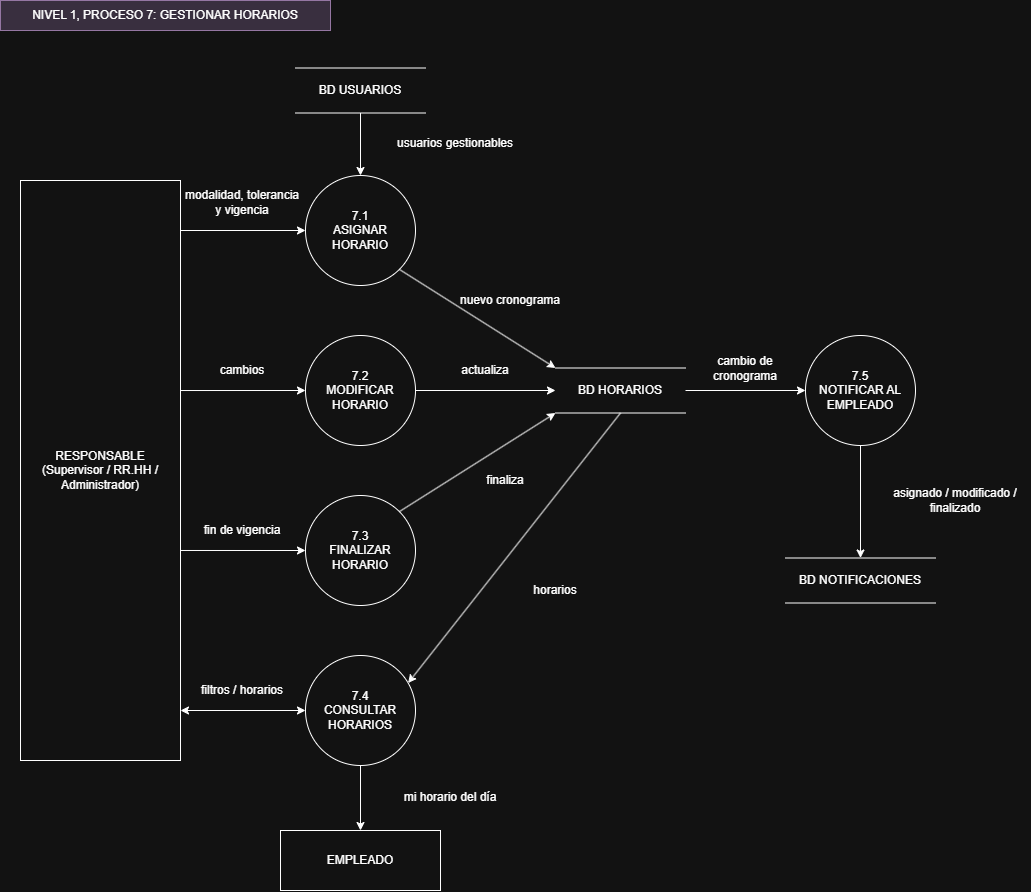

The diagram above was exported from draw.io. Its source (the exported page's mxGraphModel, read from the mxfile embedded in the PNG):
<mxGraphModel dx="1065" dy="1073" grid="0" gridSize="10" guides="1" tooltips="1" connect="1" arrows="1" fold="1" page="1" pageScale="1" pageWidth="1100" pageHeight="900" math="0" shadow="0">
  <root>
    <mxCell id="0" />
    <mxCell id="1" parent="0" />
    <mxCell id="c1" parent="1" style="text;html=1;align=center;verticalAlign=middle;whiteSpace=wrap;rounded=0;fillColor=#e1d5e7;strokeColor=#9673a6;" value="NIVEL 1, PROCESO 7: GESTIONAR HORARIOS" vertex="1">
      <mxGeometry height="30" width="330" x="20" y="20" as="geometry" />
    </mxCell>
    <mxCell id="bu" parent="1" style="shape=partialRectangle;whiteSpace=wrap;html=1;left=0;right=0;fillColor=none;" value="BD USUARIOS" vertex="1">
      <mxGeometry height="45" width="130" x="315" y="87.5" as="geometry" />
    </mxCell>
    <mxCell id="rp" parent="1" style="rounded=0;whiteSpace=wrap;html=1;" value="RESPONSABLE&lt;div&gt;(Supervisor / RR.HH / Administrador)&lt;/div&gt;" vertex="1">
      <mxGeometry height="580" width="160" x="40" y="200" as="geometry" />
    </mxCell>
    <mxCell id="p71" parent="1" style="ellipse;whiteSpace=wrap;html=1;aspect=fixed;" value="7.1&lt;div&gt;ASIGNAR HORARIO&lt;/div&gt;" vertex="1">
      <mxGeometry height="110" width="110" x="325" y="195" as="geometry" />
    </mxCell>
    <mxCell id="p72" parent="1" style="ellipse;whiteSpace=wrap;html=1;aspect=fixed;" value="7.2&lt;div&gt;MODIFICAR HORARIO&lt;/div&gt;" vertex="1">
      <mxGeometry height="110" width="110" x="325" y="355" as="geometry" />
    </mxCell>
    <mxCell id="p73" parent="1" style="ellipse;whiteSpace=wrap;html=1;aspect=fixed;" value="7.3&lt;div&gt;FINALIZAR HORARIO&lt;/div&gt;" vertex="1">
      <mxGeometry height="110" width="110" x="325" y="515" as="geometry" />
    </mxCell>
    <mxCell id="p74" parent="1" style="ellipse;whiteSpace=wrap;html=1;aspect=fixed;" value="7.4&lt;div&gt;CONSULTAR HORARIOS&lt;/div&gt;" vertex="1">
      <mxGeometry height="110" width="110" x="325" y="675" as="geometry" />
    </mxCell>
    <mxCell id="bh" parent="1" style="shape=partialRectangle;whiteSpace=wrap;html=1;left=0;right=0;fillColor=none;" value="BD HORARIOS" vertex="1">
      <mxGeometry height="45" width="130" x="575" y="387.5" as="geometry" />
    </mxCell>
    <mxCell id="p75" parent="1" style="ellipse;whiteSpace=wrap;html=1;aspect=fixed;" value="7.5&lt;div&gt;NOTIFICAR AL EMPLEADO&lt;/div&gt;" vertex="1">
      <mxGeometry height="110" width="110" x="825" y="355" as="geometry" />
    </mxCell>
    <mxCell id="bn" parent="1" style="shape=partialRectangle;whiteSpace=wrap;html=1;left=0;right=0;fillColor=none;" value="BD NOTIFICACIONES" vertex="1">
      <mxGeometry height="45" width="150" x="805" y="577.5" as="geometry" />
    </mxCell>
    <mxCell id="em" parent="1" style="rounded=0;whiteSpace=wrap;html=1;" value="EMPLEADO" vertex="1">
      <mxGeometry height="60" width="160" x="300" y="850" as="geometry" />
    </mxCell>
    <mxCell id="e2" edge="1" parent="1" source="rp" style="endArrow=classic;html=1;rounded=0;jumpStyle=arc;jumpSize=8;exitX=1.0;exitY=0.0862;exitDx=0;exitDy=0;exitPerimeter=0;entryX=0.0;entryY=0.5;entryDx=0;entryDy=0;entryPerimeter=0;" target="p71" value="">
      <mxGeometry relative="1" as="geometry" />
    </mxCell>
    <mxCell id="c3" parent="1" style="text;html=1;align=center;verticalAlign=middle;whiteSpace=wrap;rounded=0;" value="modalidad, tolerancia y vigencia" vertex="1">
      <mxGeometry height="40" width="120" x="202" y="202" as="geometry" />
    </mxCell>
    <mxCell id="e4" edge="1" parent="1" source="rp" style="endArrow=classic;html=1;rounded=0;jumpStyle=arc;jumpSize=8;exitX=1.0;exitY=0.3621;exitDx=0;exitDy=0;exitPerimeter=0;entryX=0.0;entryY=0.5;entryDx=0;entryDy=0;entryPerimeter=0;" target="p72" value="">
      <mxGeometry relative="1" as="geometry" />
    </mxCell>
    <mxCell id="c5" parent="1" style="text;html=1;align=center;verticalAlign=middle;whiteSpace=wrap;rounded=0;" value="cambios" vertex="1">
      <mxGeometry height="30" width="100" x="212" y="375" as="geometry" />
    </mxCell>
    <mxCell id="e6" edge="1" parent="1" source="rp" style="endArrow=classic;html=1;rounded=0;jumpStyle=arc;jumpSize=8;exitX=1.0;exitY=0.6379;exitDx=0;exitDy=0;exitPerimeter=0;entryX=0.0;entryY=0.5;entryDx=0;entryDy=0;entryPerimeter=0;" target="p73" value="">
      <mxGeometry relative="1" as="geometry" />
    </mxCell>
    <mxCell id="c7" parent="1" style="text;html=1;align=center;verticalAlign=middle;whiteSpace=wrap;rounded=0;" value="fin de vigencia" vertex="1">
      <mxGeometry height="30" width="110" x="207" y="535" as="geometry" />
    </mxCell>
    <mxCell id="e8" edge="1" parent="1" source="rp" style="endArrow=classic;html=1;rounded=0;startArrow=classic;startFill=1;jumpStyle=arc;jumpSize=8;exitX=1.0;exitY=0.9138;exitDx=0;exitDy=0;exitPerimeter=0;entryX=0.0;entryY=0.5;entryDx=0;entryDy=0;entryPerimeter=0;" target="p74" value="">
      <mxGeometry relative="1" as="geometry" />
    </mxCell>
    <mxCell id="c9" parent="1" style="text;html=1;align=center;verticalAlign=middle;whiteSpace=wrap;rounded=0;" value="filtros / horarios" vertex="1">
      <mxGeometry height="30" width="120" x="202" y="695" as="geometry" />
    </mxCell>
    <mxCell id="e10" edge="1" parent="1" source="bu" style="endArrow=classic;html=1;rounded=0;jumpStyle=arc;jumpSize=8;exitX=0.5;exitY=1.0;exitDx=0;exitDy=0;exitPerimeter=0;entryX=0.5;entryY=0.0;entryDx=0;entryDy=0;entryPerimeter=0;" target="p71" value="">
      <mxGeometry relative="1" as="geometry" />
    </mxCell>
    <mxCell id="c11" parent="1" style="text;html=1;align=center;verticalAlign=middle;whiteSpace=wrap;rounded=0;" value="usuarios gestionables" vertex="1">
      <mxGeometry height="30" width="140" x="405" y="148" as="geometry" />
    </mxCell>
    <mxCell id="e12" edge="1" parent="1" source="p71" style="endArrow=classic;html=1;rounded=0;jumpStyle=arc;jumpSize=8;exitX=0.8536;exitY=0.8536;exitDx=0;exitDy=0;exitPerimeter=0;entryX=0.0;entryY=0.0;entryDx=0;entryDy=0;entryPerimeter=0;" target="bh" value="">
      <mxGeometry relative="1" as="geometry" />
    </mxCell>
    <mxCell id="c13" parent="1" style="text;html=1;align=center;verticalAlign=middle;whiteSpace=wrap;rounded=0;" value="nuevo cronograma" vertex="1">
      <mxGeometry height="30" width="110" x="475" y="305" as="geometry" />
    </mxCell>
    <mxCell id="e14" edge="1" parent="1" source="p72" style="endArrow=classic;html=1;rounded=0;jumpStyle=arc;jumpSize=8;exitX=1.0;exitY=0.5;exitDx=0;exitDy=0;exitPerimeter=0;entryX=0.0;entryY=0.5;entryDx=0;entryDy=0;entryPerimeter=0;" target="bh" value="">
      <mxGeometry relative="1" as="geometry" />
    </mxCell>
    <mxCell id="c15" parent="1" style="text;html=1;align=center;verticalAlign=middle;whiteSpace=wrap;rounded=0;" value="actualiza" vertex="1">
      <mxGeometry height="30" width="90" x="460" y="375" as="geometry" />
    </mxCell>
    <mxCell id="e16" edge="1" parent="1" source="p73" style="endArrow=classic;html=1;rounded=0;jumpStyle=arc;jumpSize=8;exitX=0.8536;exitY=0.1464;exitDx=0;exitDy=0;exitPerimeter=0;entryX=0.0;entryY=1.0;entryDx=0;entryDy=0;entryPerimeter=0;" target="bh" value="">
      <mxGeometry relative="1" as="geometry" />
    </mxCell>
    <mxCell id="c17" parent="1" style="text;html=1;align=center;verticalAlign=middle;whiteSpace=wrap;rounded=0;" value="finaliza" vertex="1">
      <mxGeometry height="30" width="90" x="480" y="485" as="geometry" />
    </mxCell>
    <mxCell id="e18" edge="1" parent="1" source="bh" style="endArrow=classic;html=1;rounded=0;jumpStyle=arc;jumpSize=8;exitX=0.5;exitY=1.0;exitDx=0;exitDy=0;exitPerimeter=0;entryX=0.933;entryY=0.25;entryDx=0;entryDy=0;entryPerimeter=0;" target="p74" value="">
      <mxGeometry relative="1" as="geometry" />
    </mxCell>
    <mxCell id="c19" parent="1" style="text;html=1;align=center;verticalAlign=middle;whiteSpace=wrap;rounded=0;" value="horarios" vertex="1">
      <mxGeometry height="30" width="90" x="530" y="595" as="geometry" />
    </mxCell>
    <mxCell id="e20" edge="1" parent="1" source="p74" style="endArrow=classic;html=1;rounded=0;jumpStyle=arc;jumpSize=8;exitX=0.5;exitY=1.0;exitDx=0;exitDy=0;exitPerimeter=0;entryX=0.5;entryY=0.0;entryDx=0;entryDy=0;entryPerimeter=0;" target="em" value="">
      <mxGeometry relative="1" as="geometry" />
    </mxCell>
    <mxCell id="c21" parent="1" style="text;html=1;align=center;verticalAlign=middle;whiteSpace=wrap;rounded=0;" value="mi horario del día" vertex="1">
      <mxGeometry height="30" width="130" x="405" y="802" as="geometry" />
    </mxCell>
    <mxCell id="e22" edge="1" parent="1" source="bh" style="endArrow=classic;html=1;rounded=0;jumpStyle=arc;jumpSize=8;exitX=1.0;exitY=0.5;exitDx=0;exitDy=0;exitPerimeter=0;entryX=0.0;entryY=0.5;entryDx=0;entryDy=0;entryPerimeter=0;" target="p75" value="">
      <mxGeometry relative="1" as="geometry" />
    </mxCell>
    <mxCell id="c23" parent="1" style="text;html=1;align=center;verticalAlign=middle;whiteSpace=wrap;rounded=0;" value="cambio de cronograma" vertex="1">
      <mxGeometry height="30" width="120" x="705" y="373" as="geometry" />
    </mxCell>
    <mxCell id="e24" edge="1" parent="1" source="p75" style="endArrow=classic;html=1;rounded=0;jumpStyle=arc;jumpSize=8;exitX=0.5;exitY=1.0;exitDx=0;exitDy=0;exitPerimeter=0;entryX=0.5;entryY=0.0;entryDx=0;entryDy=0;entryPerimeter=0;" target="bn" value="">
      <mxGeometry relative="1" as="geometry" />
    </mxCell>
    <mxCell id="c25" parent="1" style="text;html=1;align=center;verticalAlign=middle;whiteSpace=wrap;rounded=0;" value="asignado / modificado / finalizado" vertex="1">
      <mxGeometry height="30" width="150" x="900" y="505" as="geometry" />
    </mxCell>
  </root>
</mxGraphModel>